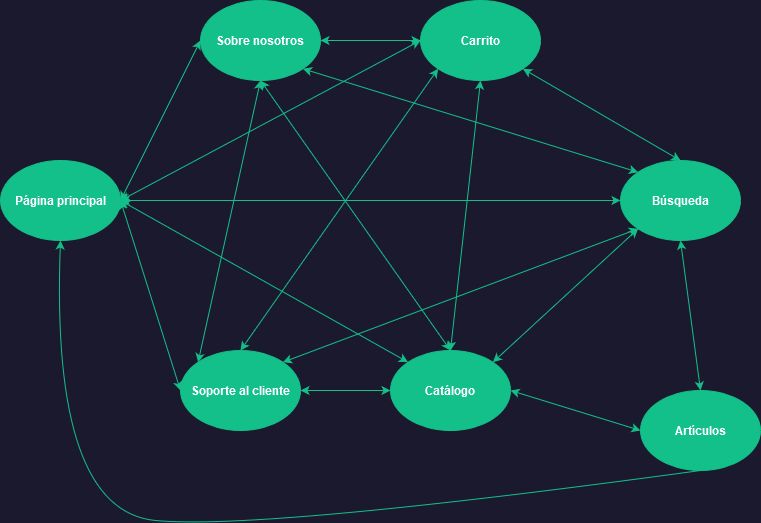

The diagram above was exported from draw.io. Its source (the exported page's mxGraphModel, read from the mxfile embedded in the PNG):
<mxGraphModel dx="1050" dy="605" grid="0" gridSize="10" guides="1" tooltips="1" connect="1" arrows="1" fold="1" page="1" pageScale="1" pageWidth="850" pageHeight="1100" background="#1b192e" math="0" shadow="0">
  <root>
    <mxCell id="0" />
    <mxCell id="1" parent="0" />
    <mxCell id="ajeI8AarwgSLqWoBk6t1-1" value="Página principal" style="ellipse;whiteSpace=wrap;html=1;labelBackgroundColor=none;rounded=1;fillColor=#13C089;strokeColor=#13c089;fontStyle=1;fontColor=#ffffff;" vertex="1" parent="1">
      <mxGeometry x="20" y="210" width="120" height="80" as="geometry" />
    </mxCell>
    <mxCell id="ajeI8AarwgSLqWoBk6t1-2" value="&lt;div&gt;Sobre nosotros&lt;/div&gt;" style="ellipse;whiteSpace=wrap;html=1;labelBackgroundColor=none;rounded=1;fillColor=#13C089;strokeColor=#13c089;fontStyle=1;fontColor=#ffffff;" vertex="1" parent="1">
      <mxGeometry x="220" y="50" width="120" height="80" as="geometry" />
    </mxCell>
    <mxCell id="ajeI8AarwgSLqWoBk6t1-3" value="Carrito" style="ellipse;whiteSpace=wrap;html=1;labelBackgroundColor=none;rounded=1;fillColor=#13C089;strokeColor=#13c089;fontStyle=1;fontColor=#ffffff;" vertex="1" parent="1">
      <mxGeometry x="440" y="50" width="120" height="80" as="geometry" />
    </mxCell>
    <mxCell id="ajeI8AarwgSLqWoBk6t1-4" value="Soporte al cliente" style="ellipse;whiteSpace=wrap;html=1;labelBackgroundColor=none;rounded=1;fillColor=#13C089;strokeColor=#13c089;fontStyle=1;fontColor=#ffffff;" vertex="1" parent="1">
      <mxGeometry x="200" y="400" width="120" height="80" as="geometry" />
    </mxCell>
    <mxCell id="ajeI8AarwgSLqWoBk6t1-5" value="Artículos" style="ellipse;whiteSpace=wrap;html=1;labelBackgroundColor=none;rounded=1;fillColor=#13C089;strokeColor=#13c089;fontStyle=1;fontColor=#ffffff;" vertex="1" parent="1">
      <mxGeometry x="660" y="440" width="120" height="80" as="geometry" />
    </mxCell>
    <mxCell id="ajeI8AarwgSLqWoBk6t1-6" value="Búsqueda" style="ellipse;whiteSpace=wrap;html=1;labelBackgroundColor=none;rounded=1;fillColor=#13c089;strokeColor=#13c089;fontStyle=1;fontColor=#ffffff;" vertex="1" parent="1">
      <mxGeometry x="640" y="210" width="120" height="80" as="geometry" />
    </mxCell>
    <mxCell id="ajeI8AarwgSLqWoBk6t1-10" value="" style="endArrow=classic;startArrow=classic;html=1;rounded=1;exitX=0;exitY=0.5;exitDx=0;exitDy=0;entryX=1;entryY=0.5;entryDx=0;entryDy=0;labelBackgroundColor=none;fontColor=default;strokeColor=#13c089;" edge="1" parent="1" source="ajeI8AarwgSLqWoBk6t1-2" target="ajeI8AarwgSLqWoBk6t1-1">
      <mxGeometry width="50" height="50" relative="1" as="geometry">
        <mxPoint x="400" y="270" as="sourcePoint" />
        <mxPoint x="450" y="220" as="targetPoint" />
      </mxGeometry>
    </mxCell>
    <mxCell id="ajeI8AarwgSLqWoBk6t1-11" value="" style="endArrow=classic;startArrow=classic;html=1;rounded=1;exitX=0;exitY=0.5;exitDx=0;exitDy=0;entryX=1;entryY=0.5;entryDx=0;entryDy=0;labelBackgroundColor=none;fontColor=default;strokeColor=#13c089;" edge="1" parent="1" source="ajeI8AarwgSLqWoBk6t1-4" target="ajeI8AarwgSLqWoBk6t1-1">
      <mxGeometry width="50" height="50" relative="1" as="geometry">
        <mxPoint x="190" y="160" as="sourcePoint" />
        <mxPoint x="360" y="110" as="targetPoint" />
      </mxGeometry>
    </mxCell>
    <mxCell id="ajeI8AarwgSLqWoBk6t1-12" value="" style="endArrow=classic;startArrow=classic;html=1;rounded=1;exitX=0;exitY=0;exitDx=0;exitDy=0;entryX=1;entryY=0.5;entryDx=0;entryDy=0;labelBackgroundColor=none;fontColor=default;strokeColor=#13c089;" edge="1" parent="1" source="ajeI8AarwgSLqWoBk6t1-7" target="ajeI8AarwgSLqWoBk6t1-1">
      <mxGeometry width="50" height="50" relative="1" as="geometry">
        <mxPoint x="300" y="240" as="sourcePoint" />
        <mxPoint x="370" y="120" as="targetPoint" />
      </mxGeometry>
    </mxCell>
    <mxCell id="ajeI8AarwgSLqWoBk6t1-13" value="" style="endArrow=classic;startArrow=classic;html=1;rounded=1;exitX=0;exitY=0.5;exitDx=0;exitDy=0;entryX=1;entryY=0.5;entryDx=0;entryDy=0;labelBackgroundColor=none;fontColor=default;strokeColor=#13c089;" edge="1" parent="1" source="ajeI8AarwgSLqWoBk6t1-6" target="ajeI8AarwgSLqWoBk6t1-1">
      <mxGeometry width="50" height="50" relative="1" as="geometry">
        <mxPoint x="310" y="250" as="sourcePoint" />
        <mxPoint x="380" y="130" as="targetPoint" />
      </mxGeometry>
    </mxCell>
    <mxCell id="ajeI8AarwgSLqWoBk6t1-14" value="" style="endArrow=classic;startArrow=classic;html=1;rounded=1;exitX=0;exitY=0.5;exitDx=0;exitDy=0;entryX=1;entryY=0.5;entryDx=0;entryDy=0;labelBackgroundColor=none;fontColor=default;strokeColor=#13c089;" edge="1" parent="1" source="ajeI8AarwgSLqWoBk6t1-3" target="ajeI8AarwgSLqWoBk6t1-1">
      <mxGeometry width="50" height="50" relative="1" as="geometry">
        <mxPoint x="320" y="260" as="sourcePoint" />
        <mxPoint x="170" y="140" as="targetPoint" />
      </mxGeometry>
    </mxCell>
    <mxCell id="ajeI8AarwgSLqWoBk6t1-7" value="Catálogo" style="ellipse;whiteSpace=wrap;html=1;labelBackgroundColor=none;rounded=1;fillColor=#13C089;strokeColor=#13c089;fontStyle=1;fontColor=#ffffff;" vertex="1" parent="1">
      <mxGeometry x="410" y="400" width="120" height="80" as="geometry" />
    </mxCell>
    <mxCell id="ajeI8AarwgSLqWoBk6t1-19" value="" style="curved=1;endArrow=classic;html=1;rounded=1;exitX=0.5;exitY=1;exitDx=0;exitDy=0;entryX=0.5;entryY=1;entryDx=0;entryDy=0;labelBackgroundColor=none;fontColor=default;strokeColor=#13c089;" edge="1" parent="1" source="ajeI8AarwgSLqWoBk6t1-5" target="ajeI8AarwgSLqWoBk6t1-1">
      <mxGeometry width="50" height="50" relative="1" as="geometry">
        <mxPoint x="590" y="430" as="sourcePoint" />
        <mxPoint x="170" y="140" as="targetPoint" />
        <Array as="points">
          <mxPoint x="280" y="580" />
          <mxPoint x="70" y="560" />
        </Array>
      </mxGeometry>
    </mxCell>
    <mxCell id="ajeI8AarwgSLqWoBk6t1-21" value="" style="endArrow=classic;startArrow=classic;html=1;rounded=1;exitX=0.5;exitY=1;exitDx=0;exitDy=0;entryX=0;entryY=0;entryDx=0;entryDy=0;labelBackgroundColor=none;fontColor=default;strokeColor=#13c089;" edge="1" parent="1" source="ajeI8AarwgSLqWoBk6t1-2" target="ajeI8AarwgSLqWoBk6t1-4">
      <mxGeometry width="50" height="50" relative="1" as="geometry">
        <mxPoint x="400" y="360" as="sourcePoint" />
        <mxPoint x="450" y="310" as="targetPoint" />
      </mxGeometry>
    </mxCell>
    <mxCell id="ajeI8AarwgSLqWoBk6t1-22" value="" style="endArrow=classic;startArrow=classic;html=1;rounded=1;exitX=0;exitY=1;exitDx=0;exitDy=0;entryX=0.5;entryY=0;entryDx=0;entryDy=0;labelBackgroundColor=none;fontColor=default;strokeColor=#13c089;" edge="1" parent="1" source="ajeI8AarwgSLqWoBk6t1-3" target="ajeI8AarwgSLqWoBk6t1-4">
      <mxGeometry width="50" height="50" relative="1" as="geometry">
        <mxPoint x="400" y="360" as="sourcePoint" />
        <mxPoint x="450" y="310" as="targetPoint" />
      </mxGeometry>
    </mxCell>
    <mxCell id="ajeI8AarwgSLqWoBk6t1-23" value="" style="endArrow=classic;startArrow=classic;html=1;rounded=1;entryX=0;entryY=1;entryDx=0;entryDy=0;exitX=1;exitY=0;exitDx=0;exitDy=0;labelBackgroundColor=none;fontColor=default;strokeColor=#13c089;" edge="1" parent="1" source="ajeI8AarwgSLqWoBk6t1-4" target="ajeI8AarwgSLqWoBk6t1-6">
      <mxGeometry width="50" height="50" relative="1" as="geometry">
        <mxPoint x="400" y="360" as="sourcePoint" />
        <mxPoint x="450" y="310" as="targetPoint" />
      </mxGeometry>
    </mxCell>
    <mxCell id="ajeI8AarwgSLqWoBk6t1-25" value="" style="endArrow=classic;startArrow=classic;html=1;rounded=1;exitX=1;exitY=0.5;exitDx=0;exitDy=0;labelBackgroundColor=none;fontColor=default;strokeColor=#13c089;" edge="1" parent="1" source="ajeI8AarwgSLqWoBk6t1-4" target="ajeI8AarwgSLqWoBk6t1-7">
      <mxGeometry width="50" height="50" relative="1" as="geometry">
        <mxPoint x="400" y="360" as="sourcePoint" />
        <mxPoint x="450" y="310" as="targetPoint" />
      </mxGeometry>
    </mxCell>
    <mxCell id="ajeI8AarwgSLqWoBk6t1-28" value="" style="endArrow=classic;startArrow=classic;html=1;rounded=1;exitX=1;exitY=0.5;exitDx=0;exitDy=0;entryX=0;entryY=0.5;entryDx=0;entryDy=0;labelBackgroundColor=none;fontColor=default;strokeColor=#13c089;" edge="1" parent="1" source="ajeI8AarwgSLqWoBk6t1-2" target="ajeI8AarwgSLqWoBk6t1-3">
      <mxGeometry width="50" height="50" relative="1" as="geometry">
        <mxPoint x="400" y="360" as="sourcePoint" />
        <mxPoint x="450" y="310" as="targetPoint" />
      </mxGeometry>
    </mxCell>
    <mxCell id="ajeI8AarwgSLqWoBk6t1-29" value="" style="endArrow=classic;startArrow=classic;html=1;rounded=1;exitX=0.5;exitY=1;exitDx=0;exitDy=0;entryX=0.5;entryY=0;entryDx=0;entryDy=0;labelBackgroundColor=none;fontColor=default;strokeColor=#13c089;" edge="1" parent="1" source="ajeI8AarwgSLqWoBk6t1-2" target="ajeI8AarwgSLqWoBk6t1-7">
      <mxGeometry width="50" height="50" relative="1" as="geometry">
        <mxPoint x="400" y="360" as="sourcePoint" />
        <mxPoint x="450" y="310" as="targetPoint" />
      </mxGeometry>
    </mxCell>
    <mxCell id="ajeI8AarwgSLqWoBk6t1-30" value="" style="endArrow=classic;startArrow=classic;html=1;rounded=1;exitX=0;exitY=0.5;exitDx=0;exitDy=0;entryX=1;entryY=0.5;entryDx=0;entryDy=0;labelBackgroundColor=none;fontColor=default;strokeColor=#13c089;" edge="1" parent="1" source="ajeI8AarwgSLqWoBk6t1-5" target="ajeI8AarwgSLqWoBk6t1-7">
      <mxGeometry width="50" height="50" relative="1" as="geometry">
        <mxPoint x="400" y="360" as="sourcePoint" />
        <mxPoint x="450" y="310" as="targetPoint" />
      </mxGeometry>
    </mxCell>
    <mxCell id="ajeI8AarwgSLqWoBk6t1-31" value="" style="endArrow=classic;startArrow=classic;html=1;rounded=1;exitX=0.5;exitY=1;exitDx=0;exitDy=0;entryX=0.5;entryY=0;entryDx=0;entryDy=0;labelBackgroundColor=none;fontColor=default;strokeColor=#13c089;" edge="1" parent="1" source="ajeI8AarwgSLqWoBk6t1-3" target="ajeI8AarwgSLqWoBk6t1-7">
      <mxGeometry width="50" height="50" relative="1" as="geometry">
        <mxPoint x="400" y="360" as="sourcePoint" />
        <mxPoint x="450" y="310" as="targetPoint" />
      </mxGeometry>
    </mxCell>
    <mxCell id="ajeI8AarwgSLqWoBk6t1-32" value="" style="endArrow=classic;startArrow=classic;html=1;rounded=1;exitX=1;exitY=0;exitDx=0;exitDy=0;entryX=0;entryY=1;entryDx=0;entryDy=0;labelBackgroundColor=none;fontColor=default;strokeColor=#13c089;" edge="1" parent="1" source="ajeI8AarwgSLqWoBk6t1-7" target="ajeI8AarwgSLqWoBk6t1-6">
      <mxGeometry width="50" height="50" relative="1" as="geometry">
        <mxPoint x="400" y="360" as="sourcePoint" />
        <mxPoint x="450" y="310" as="targetPoint" />
      </mxGeometry>
    </mxCell>
    <mxCell id="ajeI8AarwgSLqWoBk6t1-33" value="" style="endArrow=classic;startArrow=classic;html=1;rounded=1;exitX=1;exitY=1;exitDx=0;exitDy=0;entryX=0;entryY=0;entryDx=0;entryDy=0;labelBackgroundColor=none;fontColor=default;strokeColor=#13c089;" edge="1" parent="1" source="ajeI8AarwgSLqWoBk6t1-2" target="ajeI8AarwgSLqWoBk6t1-6">
      <mxGeometry width="50" height="50" relative="1" as="geometry">
        <mxPoint x="400" y="360" as="sourcePoint" />
        <mxPoint x="450" y="310" as="targetPoint" />
      </mxGeometry>
    </mxCell>
    <mxCell id="ajeI8AarwgSLqWoBk6t1-34" value="" style="endArrow=classic;startArrow=classic;html=1;rounded=1;exitX=1;exitY=1;exitDx=0;exitDy=0;entryX=0.5;entryY=0;entryDx=0;entryDy=0;labelBackgroundColor=none;fontColor=default;strokeColor=#13c089;" edge="1" parent="1" source="ajeI8AarwgSLqWoBk6t1-3" target="ajeI8AarwgSLqWoBk6t1-6">
      <mxGeometry width="50" height="50" relative="1" as="geometry">
        <mxPoint x="400" y="360" as="sourcePoint" />
        <mxPoint x="450" y="310" as="targetPoint" />
      </mxGeometry>
    </mxCell>
    <mxCell id="ajeI8AarwgSLqWoBk6t1-35" value="" style="endArrow=classic;startArrow=classic;html=1;rounded=1;exitX=0.5;exitY=1;exitDx=0;exitDy=0;entryX=0.5;entryY=0;entryDx=0;entryDy=0;labelBackgroundColor=none;fontColor=default;strokeColor=#13c089;" edge="1" parent="1" source="ajeI8AarwgSLqWoBk6t1-6" target="ajeI8AarwgSLqWoBk6t1-5">
      <mxGeometry width="50" height="50" relative="1" as="geometry">
        <mxPoint x="400" y="360" as="sourcePoint" />
        <mxPoint x="450" y="310" as="targetPoint" />
      </mxGeometry>
    </mxCell>
  </root>
</mxGraphModel>